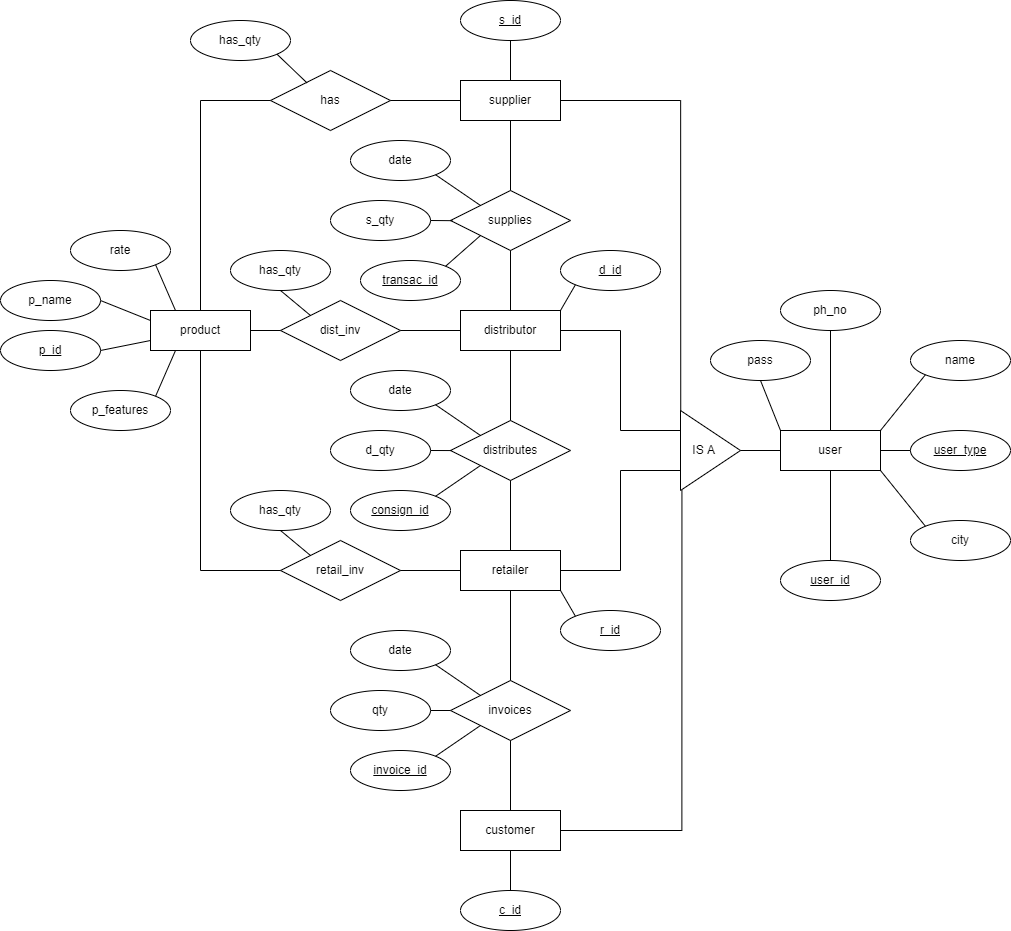

The diagram above was exported from draw.io. Its source (the exported page's mxGraphModel, read from the mxfile embedded in the PNG):
<mxGraphModel dx="1552" dy="662" grid="1" gridSize="10" guides="1" tooltips="1" connect="1" arrows="1" fold="1" page="0" pageScale="1" pageWidth="850" pageHeight="1100" math="0" shadow="0">
  <root>
    <mxCell id="0" />
    <mxCell id="1" parent="0" />
    <mxCell id="2" value="product" style="whiteSpace=wrap;html=1;align=center;" vertex="1" parent="1">
      <mxGeometry x="20" y="390" width="100" height="40" as="geometry" />
    </mxCell>
    <mxCell id="3" value="supplier" style="whiteSpace=wrap;html=1;align=center;" vertex="1" parent="1">
      <mxGeometry x="330" y="160" width="100" height="40" as="geometry" />
    </mxCell>
    <mxCell id="4" value="distributor" style="whiteSpace=wrap;html=1;align=center;" vertex="1" parent="1">
      <mxGeometry x="330" y="390" width="100" height="40" as="geometry" />
    </mxCell>
    <mxCell id="5" value="retailer" style="whiteSpace=wrap;html=1;align=center;" vertex="1" parent="1">
      <mxGeometry x="330" y="630" width="100" height="40" as="geometry" />
    </mxCell>
    <mxCell id="6" value="customer" style="whiteSpace=wrap;html=1;align=center;" vertex="1" parent="1">
      <mxGeometry x="330" y="890" width="100" height="40" as="geometry" />
    </mxCell>
    <mxCell id="7" value="has" style="shape=rhombus;perimeter=rhombusPerimeter;whiteSpace=wrap;html=1;align=center;" vertex="1" parent="1">
      <mxGeometry x="140" y="150" width="120" height="60" as="geometry" />
    </mxCell>
    <mxCell id="8" value="retail_inv" style="shape=rhombus;perimeter=rhombusPerimeter;whiteSpace=wrap;html=1;align=center;" vertex="1" parent="1">
      <mxGeometry x="150" y="620" width="120" height="60" as="geometry" />
    </mxCell>
    <mxCell id="9" value="dist_inv" style="shape=rhombus;perimeter=rhombusPerimeter;whiteSpace=wrap;html=1;align=center;" vertex="1" parent="1">
      <mxGeometry x="150" y="380" width="120" height="60" as="geometry" />
    </mxCell>
    <mxCell id="10" value="invoices" style="shape=rhombus;perimeter=rhombusPerimeter;whiteSpace=wrap;html=1;align=center;" vertex="1" parent="1">
      <mxGeometry x="320" y="760" width="120" height="60" as="geometry" />
    </mxCell>
    <mxCell id="11" value="distributes" style="shape=rhombus;perimeter=rhombusPerimeter;whiteSpace=wrap;html=1;align=center;" vertex="1" parent="1">
      <mxGeometry x="320" y="500" width="120" height="60" as="geometry" />
    </mxCell>
    <mxCell id="12" value="supplies" style="shape=rhombus;perimeter=rhombusPerimeter;whiteSpace=wrap;html=1;align=center;" vertex="1" parent="1">
      <mxGeometry x="320" y="270" width="120" height="60" as="geometry" />
    </mxCell>
    <mxCell id="13" value="" style="endArrow=none;html=1;rounded=0;exitX=0.5;exitY=1;exitDx=0;exitDy=0;entryX=0;entryY=0.5;entryDx=0;entryDy=0;edgeStyle=orthogonalEdgeStyle;" edge="1" parent="1" source="2" target="8">
      <mxGeometry relative="1" as="geometry">
        <mxPoint x="300" y="560" as="sourcePoint" />
        <mxPoint x="460" y="560" as="targetPoint" />
      </mxGeometry>
    </mxCell>
    <mxCell id="14" value="" style="endArrow=none;html=1;rounded=0;exitX=0;exitY=0.5;exitDx=0;exitDy=0;entryX=0.5;entryY=0;entryDx=0;entryDy=0;edgeStyle=orthogonalEdgeStyle;" edge="1" parent="1" source="7" target="2">
      <mxGeometry relative="1" as="geometry">
        <mxPoint x="80" y="440" as="sourcePoint" />
        <mxPoint x="190" y="660" as="targetPoint" />
      </mxGeometry>
    </mxCell>
    <mxCell id="15" value="" style="endArrow=none;html=1;rounded=0;exitX=1;exitY=0.5;exitDx=0;exitDy=0;entryX=0;entryY=0.5;entryDx=0;entryDy=0;edgeStyle=orthogonalEdgeStyle;" edge="1" parent="1" source="2" target="9">
      <mxGeometry relative="1" as="geometry">
        <mxPoint x="90" y="450" as="sourcePoint" />
        <mxPoint x="200" y="670" as="targetPoint" />
      </mxGeometry>
    </mxCell>
    <mxCell id="16" value="" style="endArrow=none;html=1;rounded=0;exitX=1;exitY=0.5;exitDx=0;exitDy=0;entryX=0;entryY=0.5;entryDx=0;entryDy=0;edgeStyle=orthogonalEdgeStyle;" edge="1" parent="1" source="9" target="4">
      <mxGeometry relative="1" as="geometry">
        <mxPoint x="70" y="460" as="sourcePoint" />
        <mxPoint x="180" y="680" as="targetPoint" />
      </mxGeometry>
    </mxCell>
    <mxCell id="17" value="" style="endArrow=none;html=1;rounded=0;exitX=0.5;exitY=1;exitDx=0;exitDy=0;entryX=0.5;entryY=0;entryDx=0;entryDy=0;edgeStyle=orthogonalEdgeStyle;" edge="1" parent="1" source="3" target="12">
      <mxGeometry relative="1" as="geometry">
        <mxPoint x="80" y="470" as="sourcePoint" />
        <mxPoint x="190" y="690" as="targetPoint" />
      </mxGeometry>
    </mxCell>
    <mxCell id="18" value="" style="endArrow=none;html=1;rounded=0;exitX=1;exitY=0.5;exitDx=0;exitDy=0;entryX=0;entryY=0.5;entryDx=0;entryDy=0;edgeStyle=orthogonalEdgeStyle;" edge="1" parent="1" source="7" target="3">
      <mxGeometry relative="1" as="geometry">
        <mxPoint x="90" y="480" as="sourcePoint" />
        <mxPoint x="200" y="700" as="targetPoint" />
      </mxGeometry>
    </mxCell>
    <mxCell id="19" value="" style="endArrow=none;html=1;rounded=0;exitX=0.5;exitY=1;exitDx=0;exitDy=0;edgeStyle=orthogonalEdgeStyle;entryX=0.5;entryY=0;entryDx=0;entryDy=0;" edge="1" parent="1" source="12" target="4">
      <mxGeometry relative="1" as="geometry">
        <mxPoint x="100" y="490" as="sourcePoint" />
        <mxPoint x="300" y="710" as="targetPoint" />
      </mxGeometry>
    </mxCell>
    <mxCell id="21" value="" style="endArrow=none;html=1;rounded=0;exitX=0.5;exitY=1;exitDx=0;exitDy=0;entryX=0.5;entryY=0;entryDx=0;entryDy=0;edgeStyle=orthogonalEdgeStyle;" edge="1" parent="1" source="4" target="11">
      <mxGeometry relative="1" as="geometry">
        <mxPoint x="110" y="500" as="sourcePoint" />
        <mxPoint x="220" y="720" as="targetPoint" />
      </mxGeometry>
    </mxCell>
    <mxCell id="22" value="" style="endArrow=none;html=1;rounded=0;exitX=0.5;exitY=1;exitDx=0;exitDy=0;entryX=0.5;entryY=0;entryDx=0;entryDy=0;edgeStyle=orthogonalEdgeStyle;" edge="1" parent="1" source="11" target="5">
      <mxGeometry relative="1" as="geometry">
        <mxPoint x="120" y="510" as="sourcePoint" />
        <mxPoint x="230" y="730" as="targetPoint" />
      </mxGeometry>
    </mxCell>
    <mxCell id="23" value="" style="endArrow=none;html=1;rounded=0;exitX=1;exitY=0.5;exitDx=0;exitDy=0;entryX=0;entryY=0.5;entryDx=0;entryDy=0;edgeStyle=orthogonalEdgeStyle;" edge="1" parent="1" source="8" target="5">
      <mxGeometry relative="1" as="geometry">
        <mxPoint x="130" y="520" as="sourcePoint" />
        <mxPoint x="240" y="740" as="targetPoint" />
      </mxGeometry>
    </mxCell>
    <mxCell id="27" value="" style="endArrow=none;html=1;rounded=0;exitX=0.5;exitY=1;exitDx=0;exitDy=0;entryX=0.5;entryY=0;entryDx=0;entryDy=0;edgeStyle=orthogonalEdgeStyle;" edge="1" parent="1" source="5" target="10">
      <mxGeometry relative="1" as="geometry">
        <mxPoint x="390" y="570" as="sourcePoint" />
        <mxPoint x="390" y="640" as="targetPoint" />
      </mxGeometry>
    </mxCell>
    <mxCell id="28" value="" style="endArrow=none;html=1;rounded=0;exitX=0.5;exitY=1;exitDx=0;exitDy=0;entryX=0.5;entryY=0;entryDx=0;entryDy=0;edgeStyle=orthogonalEdgeStyle;" edge="1" parent="1" source="10" target="6">
      <mxGeometry relative="1" as="geometry">
        <mxPoint x="400" y="580" as="sourcePoint" />
        <mxPoint x="400" y="650" as="targetPoint" />
      </mxGeometry>
    </mxCell>
    <mxCell id="29" value="user" style="whiteSpace=wrap;html=1;align=center;" vertex="1" parent="1">
      <mxGeometry x="650" y="510" width="100" height="40" as="geometry" />
    </mxCell>
    <mxCell id="32" value="IS A&amp;nbsp; &amp;nbsp;&amp;nbsp;" style="triangle;whiteSpace=wrap;html=1;" vertex="1" parent="1">
      <mxGeometry x="550" y="490" width="60" height="80" as="geometry" />
    </mxCell>
    <mxCell id="33" value="" style="endArrow=none;html=1;rounded=0;entryX=0;entryY=0.5;entryDx=0;entryDy=0;exitX=1;exitY=0.5;exitDx=0;exitDy=0;" edge="1" parent="1" source="32" target="29">
      <mxGeometry relative="1" as="geometry">
        <mxPoint x="630" y="530" as="sourcePoint" />
        <mxPoint x="400" y="460" as="targetPoint" />
      </mxGeometry>
    </mxCell>
    <mxCell id="34" value="" style="endArrow=none;html=1;rounded=0;exitX=0.004;exitY=0.007;exitDx=0;exitDy=0;entryX=1;entryY=0.5;entryDx=0;entryDy=0;edgeStyle=orthogonalEdgeStyle;elbow=vertical;exitPerimeter=0;" edge="1" parent="1" source="32" target="3">
      <mxGeometry relative="1" as="geometry">
        <mxPoint x="609.9999999999998" y="540" as="sourcePoint" />
        <mxPoint x="659.9999999999998" y="540" as="targetPoint" />
      </mxGeometry>
    </mxCell>
    <mxCell id="36" value="" style="endArrow=none;html=1;rounded=0;exitX=0;exitY=0.25;exitDx=0;exitDy=0;entryX=1;entryY=0.5;entryDx=0;entryDy=0;edgeStyle=orthogonalEdgeStyle;elbow=vertical;" edge="1" parent="1" source="32" target="4">
      <mxGeometry relative="1" as="geometry">
        <mxPoint x="610.24" y="500.55999999999995" as="sourcePoint" />
        <mxPoint x="440" y="189.9999999999999" as="targetPoint" />
      </mxGeometry>
    </mxCell>
    <mxCell id="37" value="" style="endArrow=none;html=1;rounded=0;exitX=0;exitY=0.75;exitDx=0;exitDy=0;entryX=1;entryY=0.5;entryDx=0;entryDy=0;edgeStyle=orthogonalEdgeStyle;elbow=vertical;" edge="1" parent="1" source="32" target="5">
      <mxGeometry relative="1" as="geometry">
        <mxPoint x="620.24" y="510.55999999999995" as="sourcePoint" />
        <mxPoint x="450" y="199.9999999999999" as="targetPoint" />
      </mxGeometry>
    </mxCell>
    <mxCell id="38" value="" style="endArrow=none;html=1;rounded=0;exitX=0.024;exitY=0.996;exitDx=0;exitDy=0;entryX=1;entryY=0.5;entryDx=0;entryDy=0;edgeStyle=orthogonalEdgeStyle;elbow=vertical;exitPerimeter=0;" edge="1" parent="1" source="32" target="6">
      <mxGeometry relative="1" as="geometry">
        <mxPoint x="630.24" y="520.56" as="sourcePoint" />
        <mxPoint x="460" y="209.9999999999999" as="targetPoint" />
      </mxGeometry>
    </mxCell>
    <mxCell id="40" value="pass" style="ellipse;whiteSpace=wrap;html=1;align=center;" vertex="1" parent="1">
      <mxGeometry x="580" y="420" width="100" height="40" as="geometry" />
    </mxCell>
    <mxCell id="41" value="user_id" style="ellipse;whiteSpace=wrap;html=1;align=center;fontStyle=4;" vertex="1" parent="1">
      <mxGeometry x="650" y="640" width="100" height="40" as="geometry" />
    </mxCell>
    <mxCell id="42" value="user_type" style="ellipse;whiteSpace=wrap;html=1;align=center;fontStyle=4;" vertex="1" parent="1">
      <mxGeometry x="780" y="510" width="100" height="40" as="geometry" />
    </mxCell>
    <mxCell id="43" value="" style="endArrow=none;html=1;rounded=0;elbow=vertical;exitX=0.5;exitY=1;exitDx=0;exitDy=0;entryX=0.5;entryY=0;entryDx=0;entryDy=0;" edge="1" parent="1" source="29" target="41">
      <mxGeometry relative="1" as="geometry">
        <mxPoint x="650" y="550" as="sourcePoint" />
        <mxPoint x="670" y="480" as="targetPoint" />
      </mxGeometry>
    </mxCell>
    <mxCell id="44" value="" style="endArrow=none;html=1;rounded=0;elbow=vertical;exitX=1;exitY=0.5;exitDx=0;exitDy=0;entryX=0;entryY=0.5;entryDx=0;entryDy=0;" edge="1" parent="1" source="29" target="42">
      <mxGeometry relative="1" as="geometry">
        <mxPoint x="710" y="560" as="sourcePoint" />
        <mxPoint x="710" y="600" as="targetPoint" />
      </mxGeometry>
    </mxCell>
    <mxCell id="45" value="" style="endArrow=none;html=1;rounded=0;elbow=vertical;exitX=0.5;exitY=1;exitDx=0;exitDy=0;entryX=0;entryY=0;entryDx=0;entryDy=0;" edge="1" parent="1" source="40" target="29">
      <mxGeometry relative="1" as="geometry">
        <mxPoint x="720" y="570" as="sourcePoint" />
        <mxPoint x="720" y="610" as="targetPoint" />
      </mxGeometry>
    </mxCell>
    <mxCell id="46" value="name" style="ellipse;whiteSpace=wrap;html=1;align=center;" vertex="1" parent="1">
      <mxGeometry x="780" y="420" width="100" height="40" as="geometry" />
    </mxCell>
    <mxCell id="47" value="" style="endArrow=none;html=1;rounded=0;elbow=vertical;exitX=0;exitY=1;exitDx=0;exitDy=0;entryX=1;entryY=0;entryDx=0;entryDy=0;" edge="1" parent="1" source="46" target="29">
      <mxGeometry relative="1" as="geometry">
        <mxPoint x="830" y="540" as="sourcePoint" />
        <mxPoint x="810" y="480" as="targetPoint" />
      </mxGeometry>
    </mxCell>
    <mxCell id="48" value="city" style="ellipse;whiteSpace=wrap;html=1;align=center;" vertex="1" parent="1">
      <mxGeometry x="780" y="600" width="100" height="40" as="geometry" />
    </mxCell>
    <mxCell id="49" value="" style="endArrow=none;html=1;rounded=0;elbow=vertical;exitX=0;exitY=0;exitDx=0;exitDy=0;entryX=1;entryY=1;entryDx=0;entryDy=0;" edge="1" parent="1" source="48" target="29">
      <mxGeometry relative="1" as="geometry">
        <mxPoint x="880" y="740" as="sourcePoint" />
        <mxPoint x="860" y="680" as="targetPoint" />
      </mxGeometry>
    </mxCell>
    <mxCell id="50" value="ph_no" style="ellipse;whiteSpace=wrap;html=1;align=center;" vertex="1" parent="1">
      <mxGeometry x="650" y="370" width="100" height="40" as="geometry" />
    </mxCell>
    <mxCell id="51" value="" style="endArrow=none;html=1;rounded=0;elbow=vertical;exitX=0.5;exitY=1;exitDx=0;exitDy=0;entryX=0.5;entryY=0;entryDx=0;entryDy=0;" edge="1" parent="1" source="50" target="29">
      <mxGeometry relative="1" as="geometry">
        <mxPoint x="800" y="430" as="sourcePoint" />
        <mxPoint x="780" y="370" as="targetPoint" />
      </mxGeometry>
    </mxCell>
    <mxCell id="54" value="s_id" style="ellipse;whiteSpace=wrap;html=1;align=center;fontStyle=4;" vertex="1" parent="1">
      <mxGeometry x="330" y="80" width="100" height="40" as="geometry" />
    </mxCell>
    <mxCell id="55" value="" style="endArrow=none;html=1;rounded=0;elbow=vertical;exitX=0.5;exitY=0;exitDx=0;exitDy=0;entryX=0.5;entryY=1;entryDx=0;entryDy=0;" edge="1" parent="1" target="54" source="3">
      <mxGeometry relative="1" as="geometry">
        <mxPoint x="375.0000000000001" y="160" as="sourcePoint" />
        <mxPoint x="430" y="-40" as="targetPoint" />
      </mxGeometry>
    </mxCell>
    <mxCell id="56" value="d_id" style="ellipse;whiteSpace=wrap;html=1;align=center;fontStyle=4;" vertex="1" parent="1">
      <mxGeometry x="430" y="330" width="100" height="40" as="geometry" />
    </mxCell>
    <mxCell id="57" value="" style="endArrow=none;html=1;rounded=0;elbow=vertical;exitX=1;exitY=0;exitDx=0;exitDy=0;entryX=0;entryY=1;entryDx=0;entryDy=0;" edge="1" parent="1" target="56" source="4">
      <mxGeometry relative="1" as="geometry">
        <mxPoint x="535" y="290" as="sourcePoint" />
        <mxPoint x="530" y="220" as="targetPoint" />
      </mxGeometry>
    </mxCell>
    <mxCell id="58" value="r_id" style="ellipse;whiteSpace=wrap;html=1;align=center;fontStyle=4;" vertex="1" parent="1">
      <mxGeometry x="430" y="690" width="100" height="40" as="geometry" />
    </mxCell>
    <mxCell id="59" value="" style="endArrow=none;html=1;rounded=0;elbow=vertical;exitX=1;exitY=1;exitDx=0;exitDy=0;entryX=0;entryY=0;entryDx=0;entryDy=0;" edge="1" parent="1" target="58" source="5">
      <mxGeometry relative="1" as="geometry">
        <mxPoint x="440" y="750" as="sourcePoint" />
        <mxPoint x="540" y="580" as="targetPoint" />
      </mxGeometry>
    </mxCell>
    <mxCell id="60" value="c_id" style="ellipse;whiteSpace=wrap;html=1;align=center;fontStyle=4;" vertex="1" parent="1">
      <mxGeometry x="330" y="970" width="100" height="40" as="geometry" />
    </mxCell>
    <mxCell id="61" value="" style="endArrow=none;html=1;rounded=0;elbow=vertical;exitX=0.5;exitY=1;exitDx=0;exitDy=0;entryX=0.5;entryY=0;entryDx=0;entryDy=0;" edge="1" parent="1" target="60" source="6">
      <mxGeometry relative="1" as="geometry">
        <mxPoint x="190" y="940" as="sourcePoint" />
        <mxPoint x="290" y="770" as="targetPoint" />
      </mxGeometry>
    </mxCell>
    <mxCell id="64" value="invoice_id" style="ellipse;whiteSpace=wrap;html=1;align=center;fontStyle=4;" vertex="1" parent="1">
      <mxGeometry x="220" y="830" width="100" height="40" as="geometry" />
    </mxCell>
    <mxCell id="65" value="" style="endArrow=none;html=1;rounded=0;elbow=vertical;exitX=0;exitY=1;exitDx=0;exitDy=0;entryX=1;entryY=0;entryDx=0;entryDy=0;" edge="1" parent="1" target="64" source="10">
      <mxGeometry relative="1" as="geometry">
        <mxPoint x="240" y="740" as="sourcePoint" />
        <mxPoint x="340" y="570" as="targetPoint" />
      </mxGeometry>
    </mxCell>
    <mxCell id="66" value="consign_id" style="ellipse;whiteSpace=wrap;html=1;align=center;fontStyle=4;" vertex="1" parent="1">
      <mxGeometry x="220" y="570" width="100" height="40" as="geometry" />
    </mxCell>
    <mxCell id="67" value="" style="endArrow=none;html=1;rounded=0;elbow=vertical;entryX=1;entryY=0;entryDx=0;entryDy=0;exitX=0;exitY=1;exitDx=0;exitDy=0;" edge="1" parent="1" target="66" source="11">
      <mxGeometry relative="1" as="geometry">
        <mxPoint x="350" y="545" as="sourcePoint" />
        <mxPoint x="340" y="310" as="targetPoint" />
      </mxGeometry>
    </mxCell>
    <mxCell id="68" value="transac_id" style="ellipse;whiteSpace=wrap;html=1;align=center;fontStyle=4;" vertex="1" parent="1">
      <mxGeometry x="230" y="340" width="100" height="40" as="geometry" />
    </mxCell>
    <mxCell id="69" value="" style="endArrow=none;html=1;rounded=0;elbow=vertical;exitX=0;exitY=1;exitDx=0;exitDy=0;entryX=1;entryY=0;entryDx=0;entryDy=0;" edge="1" parent="1" target="68" source="12">
      <mxGeometry relative="1" as="geometry">
        <mxPoint x="350" y="315" as="sourcePoint" />
        <mxPoint x="340" y="80" as="targetPoint" />
      </mxGeometry>
    </mxCell>
    <mxCell id="70" value="date" style="ellipse;whiteSpace=wrap;html=1;align=center;" vertex="1" parent="1">
      <mxGeometry x="220" y="450" width="100" height="40" as="geometry" />
    </mxCell>
    <mxCell id="71" value="" style="endArrow=none;html=1;rounded=0;elbow=vertical;exitX=1;exitY=1;exitDx=0;exitDy=0;entryX=0;entryY=0;entryDx=0;entryDy=0;" edge="1" parent="1" source="70" target="11">
      <mxGeometry relative="1" as="geometry">
        <mxPoint x="370" y="585" as="sourcePoint" />
        <mxPoint x="350" y="510" as="targetPoint" />
      </mxGeometry>
    </mxCell>
    <mxCell id="72" value="date" style="ellipse;whiteSpace=wrap;html=1;align=center;" vertex="1" parent="1">
      <mxGeometry x="220" y="220" width="100" height="40" as="geometry" />
    </mxCell>
    <mxCell id="73" value="" style="endArrow=none;html=1;rounded=0;elbow=vertical;exitX=1;exitY=1;exitDx=0;exitDy=0;entryX=0;entryY=0;entryDx=0;entryDy=0;" edge="1" parent="1" source="72" target="12">
      <mxGeometry relative="1" as="geometry">
        <mxPoint x="370" y="355" as="sourcePoint" />
        <mxPoint x="350" y="285" as="targetPoint" />
      </mxGeometry>
    </mxCell>
    <mxCell id="74" value="date" style="ellipse;whiteSpace=wrap;html=1;align=center;" vertex="1" parent="1">
      <mxGeometry x="220" y="710" width="100" height="40" as="geometry" />
    </mxCell>
    <mxCell id="75" value="" style="endArrow=none;html=1;rounded=0;elbow=vertical;exitX=1;exitY=1;exitDx=0;exitDy=0;entryX=0;entryY=0;entryDx=0;entryDy=0;" edge="1" parent="1" source="74" target="10">
      <mxGeometry relative="1" as="geometry">
        <mxPoint x="370" y="845" as="sourcePoint" />
        <mxPoint x="350" y="775" as="targetPoint" />
      </mxGeometry>
    </mxCell>
    <mxCell id="76" value="p_id" style="ellipse;whiteSpace=wrap;html=1;align=center;fontStyle=4;" vertex="1" parent="1">
      <mxGeometry x="-130" y="410" width="100" height="40" as="geometry" />
    </mxCell>
    <mxCell id="77" value="" style="endArrow=none;html=1;rounded=0;elbow=vertical;entryX=1;entryY=0.5;entryDx=0;entryDy=0;exitX=0;exitY=0.75;exitDx=0;exitDy=0;" edge="1" parent="1" target="76" source="2">
      <mxGeometry relative="1" as="geometry">
        <mxPoint x="20" y="425" as="sourcePoint" />
        <mxPoint x="10" y="190" as="targetPoint" />
      </mxGeometry>
    </mxCell>
    <mxCell id="78" value="p_name" style="ellipse;whiteSpace=wrap;html=1;align=center;" vertex="1" parent="1">
      <mxGeometry x="-130" y="360" width="100" height="40" as="geometry" />
    </mxCell>
    <mxCell id="79" value="" style="endArrow=none;html=1;rounded=0;elbow=vertical;entryX=0;entryY=0.25;entryDx=0;entryDy=0;exitX=1;exitY=0.5;exitDx=0;exitDy=0;" edge="1" parent="1" source="78" target="2">
      <mxGeometry relative="1" as="geometry">
        <mxPoint x="-10" y="370" as="sourcePoint" />
        <mxPoint x="20" y="395" as="targetPoint" />
      </mxGeometry>
    </mxCell>
    <mxCell id="80" value="rate" style="ellipse;whiteSpace=wrap;html=1;align=center;" vertex="1" parent="1">
      <mxGeometry x="-60" y="310" width="100" height="40" as="geometry" />
    </mxCell>
    <mxCell id="81" value="" style="endArrow=none;html=1;rounded=0;elbow=vertical;entryX=0.25;entryY=0;entryDx=0;entryDy=0;exitX=1;exitY=1;exitDx=0;exitDy=0;" edge="1" parent="1" source="80" target="2">
      <mxGeometry relative="1" as="geometry">
        <mxPoint x="30" y="300" as="sourcePoint" />
        <mxPoint x="60.000000000000114" y="330" as="targetPoint" />
      </mxGeometry>
    </mxCell>
    <mxCell id="82" value="p_features" style="ellipse;whiteSpace=wrap;html=1;align=center;" vertex="1" parent="1">
      <mxGeometry x="-60" y="470" width="100" height="40" as="geometry" />
    </mxCell>
    <mxCell id="83" value="" style="endArrow=none;html=1;rounded=0;elbow=vertical;entryX=0.25;entryY=1;entryDx=0;entryDy=0;exitX=1;exitY=0;exitDx=0;exitDy=0;" edge="1" parent="1" source="82" target="2">
      <mxGeometry relative="1" as="geometry">
        <mxPoint x="35" y="480" as="sourcePoint" />
        <mxPoint x="65.00000000000011" y="510" as="targetPoint" />
      </mxGeometry>
    </mxCell>
    <mxCell id="84" value="has_qty" style="ellipse;whiteSpace=wrap;html=1;align=center;" vertex="1" parent="1">
      <mxGeometry x="60" y="100" width="100" height="40" as="geometry" />
    </mxCell>
    <mxCell id="85" value="" style="endArrow=none;html=1;rounded=0;elbow=vertical;exitX=1;exitY=1;exitDx=0;exitDy=0;entryX=0.305;entryY=0.208;entryDx=0;entryDy=0;entryPerimeter=0;" edge="1" parent="1" source="84" target="7">
      <mxGeometry relative="1" as="geometry">
        <mxPoint x="210" y="215" as="sourcePoint" />
        <mxPoint x="170" y="160.00000000000006" as="targetPoint" />
      </mxGeometry>
    </mxCell>
    <mxCell id="89" value="has_qty" style="ellipse;whiteSpace=wrap;html=1;align=center;" vertex="1" parent="1">
      <mxGeometry x="100" y="330" width="100" height="40" as="geometry" />
    </mxCell>
    <mxCell id="90" value="" style="endArrow=none;html=1;rounded=0;elbow=vertical;exitX=0.5;exitY=1;exitDx=0;exitDy=0;entryX=0;entryY=0;entryDx=0;entryDy=0;" edge="1" parent="1" source="89" target="9">
      <mxGeometry relative="1" as="geometry">
        <mxPoint x="240" y="433.76" as="sourcePoint" />
        <mxPoint x="206.5999999999999" y="381.24" as="targetPoint" />
      </mxGeometry>
    </mxCell>
    <mxCell id="91" value="has_qty" style="ellipse;whiteSpace=wrap;html=1;align=center;" vertex="1" parent="1">
      <mxGeometry x="100" y="570" width="100" height="40" as="geometry" />
    </mxCell>
    <mxCell id="92" value="" style="endArrow=none;html=1;rounded=0;elbow=vertical;exitX=0.5;exitY=1;exitDx=0;exitDy=0;entryX=0;entryY=0;entryDx=0;entryDy=0;" edge="1" parent="1" source="91" target="8">
      <mxGeometry relative="1" as="geometry">
        <mxPoint x="240" y="668.76" as="sourcePoint" />
        <mxPoint x="180" y="630" as="targetPoint" />
      </mxGeometry>
    </mxCell>
    <mxCell id="94" value="qty" style="ellipse;whiteSpace=wrap;html=1;align=center;" vertex="1" parent="1">
      <mxGeometry x="200" y="770" width="100" height="40" as="geometry" />
    </mxCell>
    <mxCell id="95" value="" style="endArrow=none;html=1;rounded=0;elbow=vertical;exitX=1;exitY=0.5;exitDx=0;exitDy=0;entryX=0;entryY=0.5;entryDx=0;entryDy=0;" edge="1" parent="1" source="94" target="10">
      <mxGeometry relative="1" as="geometry">
        <mxPoint x="315.2236631845062" y="754.1946105370398" as="sourcePoint" />
        <mxPoint x="320" y="790" as="targetPoint" />
      </mxGeometry>
    </mxCell>
    <mxCell id="99" value="d_qty" style="ellipse;whiteSpace=wrap;html=1;align=center;" vertex="1" parent="1">
      <mxGeometry x="200" y="510" width="100" height="40" as="geometry" />
    </mxCell>
    <mxCell id="100" value="" style="endArrow=none;html=1;rounded=0;elbow=vertical;exitX=1;exitY=0.5;exitDx=0;exitDy=0;entryX=0.01;entryY=0.501;entryDx=0;entryDy=0;entryPerimeter=0;" edge="1" parent="1" source="99" target="11">
      <mxGeometry relative="1" as="geometry">
        <mxPoint x="315.2236631845062" y="494.1946105370398" as="sourcePoint" />
        <mxPoint x="320" y="530" as="targetPoint" />
      </mxGeometry>
    </mxCell>
    <mxCell id="101" value="s_qty" style="ellipse;whiteSpace=wrap;html=1;align=center;" vertex="1" parent="1">
      <mxGeometry x="200" y="280" width="100" height="40" as="geometry" />
    </mxCell>
    <mxCell id="102" value="" style="endArrow=none;html=1;rounded=0;elbow=vertical;exitX=1;exitY=0.5;exitDx=0;exitDy=0;entryX=0.016;entryY=0.503;entryDx=0;entryDy=0;entryPerimeter=0;" edge="1" parent="1" source="101" target="12">
      <mxGeometry relative="1" as="geometry">
        <mxPoint x="315.2236631845062" y="264.1946105370398" as="sourcePoint" />
        <mxPoint x="320" y="300" as="targetPoint" />
      </mxGeometry>
    </mxCell>
  </root>
</mxGraphModel>